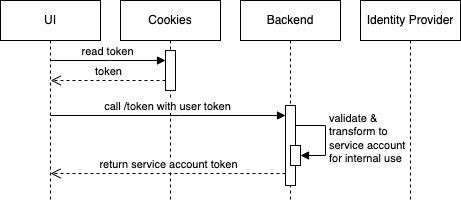

The diagram above was exported from draw.io. Its source (the exported page's mxGraphModel, read from the mxfile embedded in the PNG):
<mxGraphModel dx="1026" dy="743" grid="1" gridSize="10" guides="1" tooltips="1" connect="1" arrows="1" fold="1" page="1" pageScale="1" pageWidth="827" pageHeight="1169" math="0" shadow="0">
  <root>
    <mxCell id="0" />
    <mxCell id="1" parent="0" />
    <mxCell id="t8yKJ0as-Rpzu8ex0gig-1" value="UI" style="shape=umlLifeline;perimeter=lifelinePerimeter;whiteSpace=wrap;html=1;container=0;dropTarget=0;collapsible=0;recursiveResize=0;outlineConnect=0;portConstraint=eastwest;newEdgeStyle={&quot;edgeStyle&quot;:&quot;elbowEdgeStyle&quot;,&quot;elbow&quot;:&quot;vertical&quot;,&quot;curved&quot;:0,&quot;rounded&quot;:0};" parent="1" vertex="1">
      <mxGeometry x="220" y="160" width="100" height="200" as="geometry" />
    </mxCell>
    <mxCell id="t8yKJ0as-Rpzu8ex0gig-2" value="Backend" style="shape=umlLifeline;perimeter=lifelinePerimeter;whiteSpace=wrap;html=1;container=0;dropTarget=0;collapsible=0;recursiveResize=0;outlineConnect=0;portConstraint=eastwest;newEdgeStyle={&quot;edgeStyle&quot;:&quot;elbowEdgeStyle&quot;,&quot;elbow&quot;:&quot;vertical&quot;,&quot;curved&quot;:0,&quot;rounded&quot;:0};" parent="1" vertex="1">
      <mxGeometry x="460" y="160" width="100" height="200" as="geometry" />
    </mxCell>
    <mxCell id="t8yKJ0as-Rpzu8ex0gig-3" value="" style="html=1;points=[];perimeter=orthogonalPerimeter;outlineConnect=0;targetShapes=umlLifeline;portConstraint=eastwest;newEdgeStyle={&quot;edgeStyle&quot;:&quot;elbowEdgeStyle&quot;,&quot;elbow&quot;:&quot;vertical&quot;,&quot;curved&quot;:0,&quot;rounded&quot;:0};" parent="t8yKJ0as-Rpzu8ex0gig-2" vertex="1">
      <mxGeometry x="45" y="105" width="10" height="80" as="geometry" />
    </mxCell>
    <mxCell id="t8yKJ0as-Rpzu8ex0gig-4" value="" style="html=1;points=[];perimeter=orthogonalPerimeter;outlineConnect=0;targetShapes=umlLifeline;portConstraint=eastwest;newEdgeStyle={&quot;edgeStyle&quot;:&quot;elbowEdgeStyle&quot;,&quot;elbow&quot;:&quot;vertical&quot;,&quot;curved&quot;:0,&quot;rounded&quot;:0};" parent="t8yKJ0as-Rpzu8ex0gig-2" vertex="1">
      <mxGeometry x="50" y="145" width="10" height="20" as="geometry" />
    </mxCell>
    <mxCell id="t8yKJ0as-Rpzu8ex0gig-5" value="validate &amp;amp;&lt;br&gt;transform to &lt;br&gt;service account &lt;br&gt;for internal use" style="html=1;align=left;spacingLeft=2;endArrow=block;rounded=0;edgeStyle=orthogonalEdgeStyle;curved=0;rounded=0;" parent="t8yKJ0as-Rpzu8ex0gig-2" target="t8yKJ0as-Rpzu8ex0gig-4" edge="1">
      <mxGeometry relative="1" as="geometry">
        <mxPoint x="55" y="125" as="sourcePoint" />
        <Array as="points">
          <mxPoint x="85" y="125" />
          <mxPoint x="85" y="155" />
        </Array>
      </mxGeometry>
    </mxCell>
    <mxCell id="t8yKJ0as-Rpzu8ex0gig-6" value="Cookies" style="shape=umlLifeline;perimeter=lifelinePerimeter;whiteSpace=wrap;html=1;container=0;dropTarget=0;collapsible=0;recursiveResize=0;outlineConnect=0;portConstraint=eastwest;newEdgeStyle={&quot;edgeStyle&quot;:&quot;elbowEdgeStyle&quot;,&quot;elbow&quot;:&quot;vertical&quot;,&quot;curved&quot;:0,&quot;rounded&quot;:0};" parent="1" vertex="1">
      <mxGeometry x="340" y="160" width="100" height="200" as="geometry" />
    </mxCell>
    <mxCell id="t8yKJ0as-Rpzu8ex0gig-8" value="" style="html=1;points=[];perimeter=orthogonalPerimeter;outlineConnect=0;targetShapes=umlLifeline;portConstraint=eastwest;newEdgeStyle={&quot;edgeStyle&quot;:&quot;elbowEdgeStyle&quot;,&quot;elbow&quot;:&quot;vertical&quot;,&quot;curved&quot;:0,&quot;rounded&quot;:0};" parent="t8yKJ0as-Rpzu8ex0gig-6" vertex="1">
      <mxGeometry x="45" y="50" width="10" height="40" as="geometry" />
    </mxCell>
    <mxCell id="t8yKJ0as-Rpzu8ex0gig-9" value="Identity Provider" style="shape=umlLifeline;perimeter=lifelinePerimeter;whiteSpace=wrap;html=1;container=0;dropTarget=0;collapsible=0;recursiveResize=0;outlineConnect=0;portConstraint=eastwest;newEdgeStyle={&quot;edgeStyle&quot;:&quot;elbowEdgeStyle&quot;,&quot;elbow&quot;:&quot;vertical&quot;,&quot;curved&quot;:0,&quot;rounded&quot;:0};" parent="1" vertex="1">
      <mxGeometry x="580" y="160" width="100" height="200" as="geometry" />
    </mxCell>
    <mxCell id="t8yKJ0as-Rpzu8ex0gig-11" value="call /token with user token" style="html=1;verticalAlign=bottom;endArrow=block;edgeStyle=elbowEdgeStyle;elbow=vertical;curved=0;rounded=0;" parent="1" target="t8yKJ0as-Rpzu8ex0gig-3" edge="1">
      <mxGeometry relative="1" as="geometry">
        <mxPoint x="270.07446808510645" y="275" as="sourcePoint" />
        <Array as="points">
          <mxPoint x="400" y="275" />
        </Array>
      </mxGeometry>
    </mxCell>
    <mxCell id="t8yKJ0as-Rpzu8ex0gig-12" value="return service account token" style="html=1;verticalAlign=bottom;endArrow=open;dashed=1;endSize=8;edgeStyle=elbowEdgeStyle;elbow=vertical;curved=0;rounded=0;entryX=0.501;entryY=0.8;entryDx=0;entryDy=0;entryPerimeter=0;" parent="1" edge="1">
      <mxGeometry x="-0.0015" relative="1" as="geometry">
        <mxPoint x="270.10000000000014" y="333" as="targetPoint" />
        <Array as="points">
          <mxPoint x="270" y="333" />
        </Array>
        <mxPoint x="505" y="333" as="sourcePoint" />
        <mxPoint as="offset" />
      </mxGeometry>
    </mxCell>
    <mxCell id="t8yKJ0as-Rpzu8ex0gig-16" value="read token" style="html=1;verticalAlign=bottom;endArrow=block;edgeStyle=elbowEdgeStyle;elbow=vertical;curved=0;rounded=0;" parent="1" target="t8yKJ0as-Rpzu8ex0gig-8" edge="1">
      <mxGeometry relative="1" as="geometry">
        <mxPoint x="270.19696969696975" y="220" as="sourcePoint" />
        <Array as="points">
          <mxPoint x="330" y="220" />
          <mxPoint x="350" y="210" />
        </Array>
      </mxGeometry>
    </mxCell>
    <mxCell id="t8yKJ0as-Rpzu8ex0gig-17" value="token" style="html=1;verticalAlign=bottom;endArrow=open;dashed=1;endSize=8;edgeStyle=elbowEdgeStyle;elbow=vertical;curved=0;rounded=0;" parent="1" source="t8yKJ0as-Rpzu8ex0gig-8" edge="1">
      <mxGeometry relative="1" as="geometry">
        <mxPoint x="270.19696969696975" y="240.0000000000001" as="targetPoint" />
        <Array as="points">
          <mxPoint x="353" y="240" />
        </Array>
      </mxGeometry>
    </mxCell>
  </root>
</mxGraphModel>